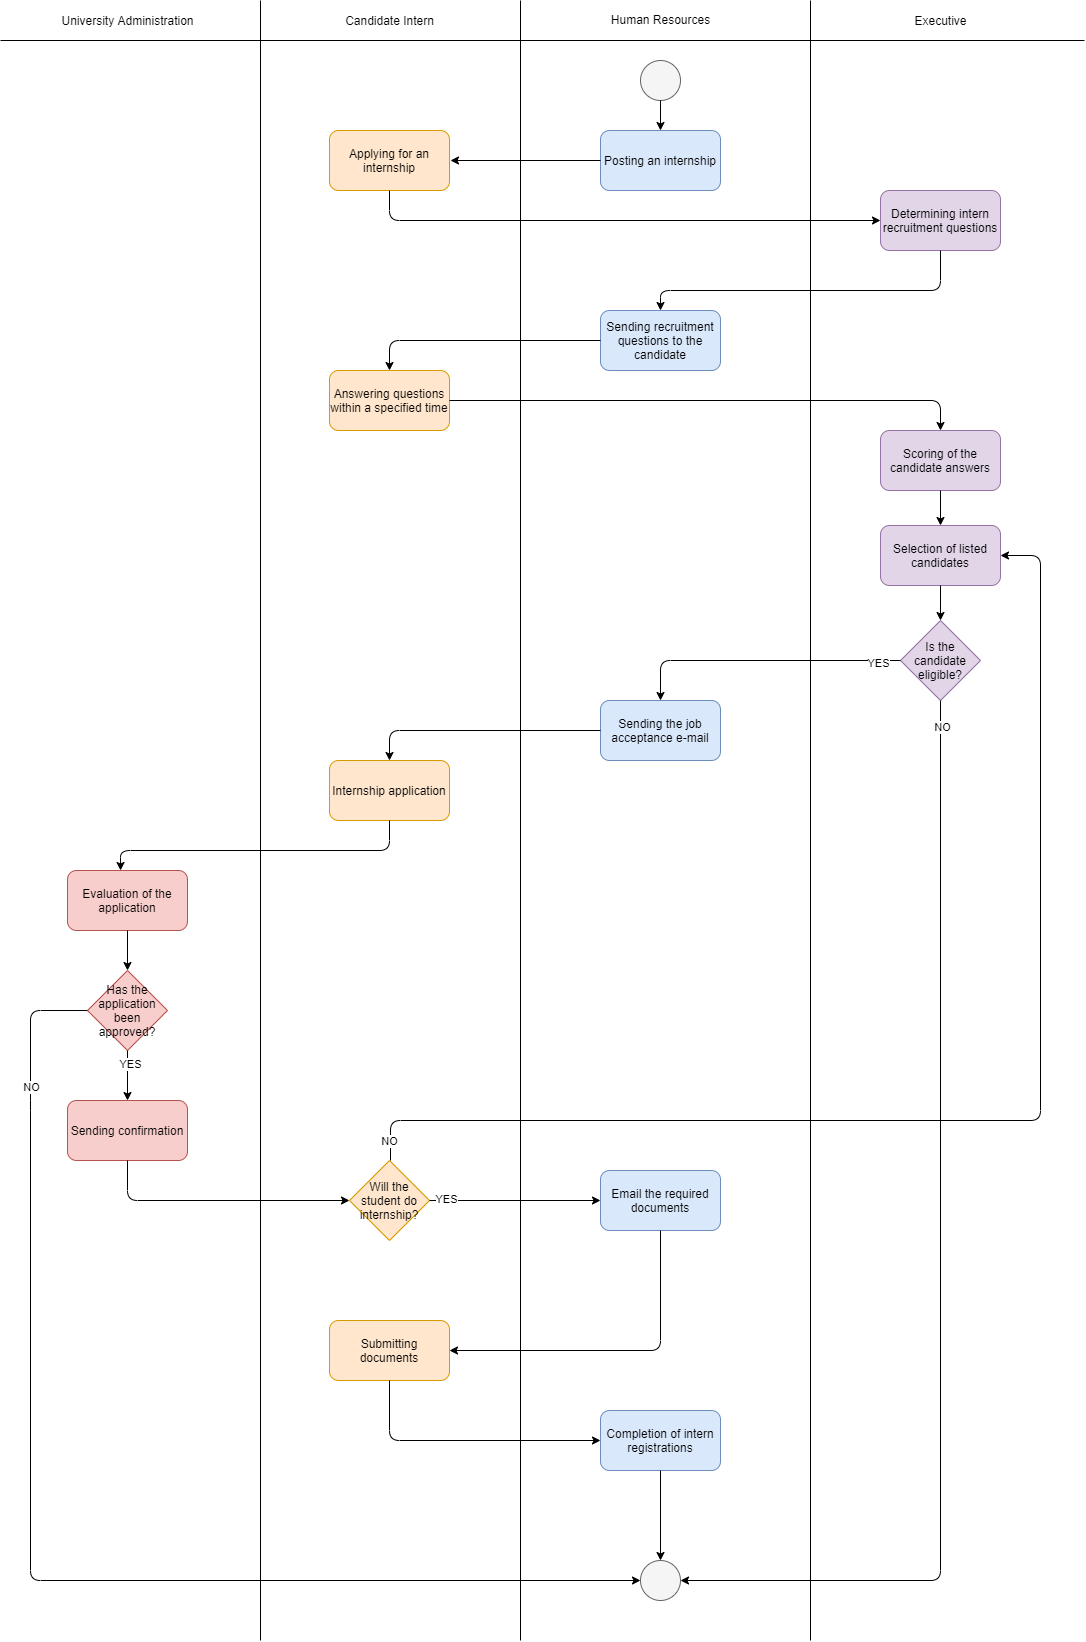

The diagram above was exported from draw.io. Its source (the exported page's mxGraphModel, read from the mxfile embedded in the PNG):
<mxGraphModel dx="2249" dy="762" grid="1" gridSize="10" guides="1" tooltips="1" connect="1" arrows="1" fold="1" page="1" pageScale="1" pageWidth="827" pageHeight="1169" math="0" shadow="0">
  <root>
    <mxCell id="0" />
    <mxCell id="1" parent="0" />
    <mxCell id="i6dBUlf7oMPCoOFoBAcr-2" value="" style="endArrow=none;html=1;" edge="1" parent="1">
      <mxGeometry width="50" height="50" relative="1" as="geometry">
        <mxPoint x="260" y="1640" as="sourcePoint" />
        <mxPoint x="260" as="targetPoint" />
      </mxGeometry>
    </mxCell>
    <mxCell id="i6dBUlf7oMPCoOFoBAcr-3" value="" style="endArrow=none;html=1;" edge="1" parent="1">
      <mxGeometry width="50" height="50" relative="1" as="geometry">
        <mxPoint x="550" y="1640" as="sourcePoint" />
        <mxPoint x="550" as="targetPoint" />
      </mxGeometry>
    </mxCell>
    <mxCell id="i6dBUlf7oMPCoOFoBAcr-4" value="" style="endArrow=none;html=1;" edge="1" parent="1">
      <mxGeometry width="50" height="50" relative="1" as="geometry">
        <mxPoint x="-260" y="40" as="sourcePoint" />
        <mxPoint x="824" y="40" as="targetPoint" />
      </mxGeometry>
    </mxCell>
    <mxCell id="i6dBUlf7oMPCoOFoBAcr-5" value="Candidate Intern" style="text;html=1;align=center;verticalAlign=middle;resizable=0;points=[];autosize=1;strokeColor=none;" vertex="1" parent="1">
      <mxGeometry x="79" y="10" width="100" height="20" as="geometry" />
    </mxCell>
    <mxCell id="i6dBUlf7oMPCoOFoBAcr-6" value="Human Resources" style="text;html=1;align=center;verticalAlign=middle;resizable=0;points=[];autosize=1;strokeColor=none;" vertex="1" parent="1">
      <mxGeometry x="345" y="9" width="110" height="20" as="geometry" />
    </mxCell>
    <mxCell id="i6dBUlf7oMPCoOFoBAcr-7" value="Executive" style="text;html=1;align=center;verticalAlign=middle;resizable=0;points=[];autosize=1;strokeColor=none;" vertex="1" parent="1">
      <mxGeometry x="645" y="10" width="70" height="20" as="geometry" />
    </mxCell>
    <mxCell id="i6dBUlf7oMPCoOFoBAcr-8" value="" style="ellipse;whiteSpace=wrap;html=1;aspect=fixed;fillColor=#f5f5f5;strokeColor=#666666;fontColor=#333333;" vertex="1" parent="1">
      <mxGeometry x="380" y="60" width="40" height="40" as="geometry" />
    </mxCell>
    <mxCell id="i6dBUlf7oMPCoOFoBAcr-9" value="Determining intern recruitment questions" style="rounded=1;whiteSpace=wrap;html=1;fillColor=#e1d5e7;strokeColor=#9673a6;" vertex="1" parent="1">
      <mxGeometry x="620" y="190" width="120" height="60" as="geometry" />
    </mxCell>
    <mxCell id="i6dBUlf7oMPCoOFoBAcr-10" value="Posting an internship" style="rounded=1;whiteSpace=wrap;html=1;fillColor=#dae8fc;strokeColor=#6c8ebf;" vertex="1" parent="1">
      <mxGeometry x="340" y="130" width="120" height="60" as="geometry" />
    </mxCell>
    <mxCell id="i6dBUlf7oMPCoOFoBAcr-11" value="Sending recruitment questions to the candidate" style="rounded=1;whiteSpace=wrap;html=1;fillColor=#dae8fc;strokeColor=#6c8ebf;" vertex="1" parent="1">
      <mxGeometry x="340" y="310" width="120" height="60" as="geometry" />
    </mxCell>
    <mxCell id="i6dBUlf7oMPCoOFoBAcr-12" value="Answering questions within a specified time" style="rounded=1;whiteSpace=wrap;html=1;fillColor=#ffe6cc;strokeColor=#d79b00;" vertex="1" parent="1">
      <mxGeometry x="69" y="370" width="120" height="60" as="geometry" />
    </mxCell>
    <mxCell id="i6dBUlf7oMPCoOFoBAcr-14" value="Scoring of the candidate answers" style="rounded=1;whiteSpace=wrap;html=1;fillColor=#e1d5e7;strokeColor=#9673a6;" vertex="1" parent="1">
      <mxGeometry x="620" y="430" width="120" height="60" as="geometry" />
    </mxCell>
    <mxCell id="i6dBUlf7oMPCoOFoBAcr-15" value="Is the candidate eligible?" style="rhombus;whiteSpace=wrap;html=1;fillColor=#e1d5e7;strokeColor=#9673a6;" vertex="1" parent="1">
      <mxGeometry x="640" y="620" width="80" height="80" as="geometry" />
    </mxCell>
    <mxCell id="i6dBUlf7oMPCoOFoBAcr-16" value="&lt;span&gt;Sending the job acceptance e-mail&lt;/span&gt;" style="rounded=1;whiteSpace=wrap;html=1;fillColor=#dae8fc;strokeColor=#6c8ebf;" vertex="1" parent="1">
      <mxGeometry x="340" y="700" width="120" height="60" as="geometry" />
    </mxCell>
    <mxCell id="i6dBUlf7oMPCoOFoBAcr-17" value="Selection of listed candidates" style="rounded=1;whiteSpace=wrap;html=1;fillColor=#e1d5e7;strokeColor=#9673a6;" vertex="1" parent="1">
      <mxGeometry x="620" y="525" width="120" height="60" as="geometry" />
    </mxCell>
    <mxCell id="i6dBUlf7oMPCoOFoBAcr-19" value="Internship application" style="rounded=1;whiteSpace=wrap;html=1;fillColor=#ffe6cc;strokeColor=#d79b00;" vertex="1" parent="1">
      <mxGeometry x="69" y="760" width="120" height="60" as="geometry" />
    </mxCell>
    <mxCell id="i6dBUlf7oMPCoOFoBAcr-20" value="" style="endArrow=none;html=1;" edge="1" parent="1">
      <mxGeometry width="50" height="50" relative="1" as="geometry">
        <mxPoint y="1640" as="sourcePoint" />
        <mxPoint as="targetPoint" />
      </mxGeometry>
    </mxCell>
    <mxCell id="i6dBUlf7oMPCoOFoBAcr-22" value="University Administration" style="text;html=1;align=center;verticalAlign=middle;resizable=0;points=[];autosize=1;strokeColor=none;" vertex="1" parent="1">
      <mxGeometry x="-208" y="10" width="150" height="20" as="geometry" />
    </mxCell>
    <mxCell id="i6dBUlf7oMPCoOFoBAcr-23" value="Evaluation of the application" style="rounded=1;whiteSpace=wrap;html=1;fillColor=#f8cecc;strokeColor=#b85450;" vertex="1" parent="1">
      <mxGeometry x="-193" y="870" width="120" height="60" as="geometry" />
    </mxCell>
    <mxCell id="i6dBUlf7oMPCoOFoBAcr-24" value="Has the application been approved?" style="rhombus;whiteSpace=wrap;html=1;fillColor=#f8cecc;strokeColor=#b85450;" vertex="1" parent="1">
      <mxGeometry x="-173" y="970" width="80" height="80" as="geometry" />
    </mxCell>
    <mxCell id="i6dBUlf7oMPCoOFoBAcr-25" value="Sending confirmation" style="rounded=1;whiteSpace=wrap;html=1;fillColor=#f8cecc;strokeColor=#b85450;" vertex="1" parent="1">
      <mxGeometry x="-193" y="1100" width="120" height="60" as="geometry" />
    </mxCell>
    <mxCell id="i6dBUlf7oMPCoOFoBAcr-26" value="Email the required documents" style="rounded=1;whiteSpace=wrap;html=1;fillColor=#dae8fc;strokeColor=#6c8ebf;" vertex="1" parent="1">
      <mxGeometry x="340" y="1170" width="120" height="60" as="geometry" />
    </mxCell>
    <mxCell id="i6dBUlf7oMPCoOFoBAcr-27" value="&lt;span&gt;Submitting documents&lt;/span&gt;" style="rounded=1;whiteSpace=wrap;html=1;fillColor=#ffe6cc;strokeColor=#d79b00;" vertex="1" parent="1">
      <mxGeometry x="69" y="1320" width="120" height="60" as="geometry" />
    </mxCell>
    <mxCell id="i6dBUlf7oMPCoOFoBAcr-28" value="Completion of intern registrations" style="rounded=1;whiteSpace=wrap;html=1;fillColor=#dae8fc;strokeColor=#6c8ebf;" vertex="1" parent="1">
      <mxGeometry x="340" y="1410" width="120" height="60" as="geometry" />
    </mxCell>
    <mxCell id="i6dBUlf7oMPCoOFoBAcr-29" value="" style="ellipse;whiteSpace=wrap;html=1;aspect=fixed;fillColor=#f5f5f5;strokeColor=#666666;fontColor=#333333;" vertex="1" parent="1">
      <mxGeometry x="380" y="1560" width="40" height="40" as="geometry" />
    </mxCell>
    <mxCell id="i6dBUlf7oMPCoOFoBAcr-31" value="Applying for an internship" style="rounded=1;whiteSpace=wrap;html=1;fillColor=#ffe6cc;strokeColor=#d79b00;" vertex="1" parent="1">
      <mxGeometry x="69" y="130" width="120" height="60" as="geometry" />
    </mxCell>
    <mxCell id="i6dBUlf7oMPCoOFoBAcr-34" value="" style="endArrow=classic;html=1;exitX=0.5;exitY=1;exitDx=0;exitDy=0;" edge="1" parent="1" source="i6dBUlf7oMPCoOFoBAcr-8">
      <mxGeometry width="50" height="50" relative="1" as="geometry">
        <mxPoint x="270" y="410" as="sourcePoint" />
        <mxPoint x="400" y="130" as="targetPoint" />
      </mxGeometry>
    </mxCell>
    <mxCell id="i6dBUlf7oMPCoOFoBAcr-35" value="" style="endArrow=classic;html=1;exitX=0;exitY=0.5;exitDx=0;exitDy=0;" edge="1" parent="1" source="i6dBUlf7oMPCoOFoBAcr-10">
      <mxGeometry width="50" height="50" relative="1" as="geometry">
        <mxPoint x="270" y="410" as="sourcePoint" />
        <mxPoint x="190" y="160" as="targetPoint" />
      </mxGeometry>
    </mxCell>
    <mxCell id="i6dBUlf7oMPCoOFoBAcr-36" value="" style="endArrow=classic;html=1;exitX=0.5;exitY=1;exitDx=0;exitDy=0;entryX=0;entryY=0.5;entryDx=0;entryDy=0;" edge="1" parent="1" source="i6dBUlf7oMPCoOFoBAcr-31" target="i6dBUlf7oMPCoOFoBAcr-9">
      <mxGeometry width="50" height="50" relative="1" as="geometry">
        <mxPoint x="270" y="410" as="sourcePoint" />
        <mxPoint x="320" y="360" as="targetPoint" />
        <Array as="points">
          <mxPoint x="129" y="220" />
        </Array>
      </mxGeometry>
    </mxCell>
    <mxCell id="i6dBUlf7oMPCoOFoBAcr-37" value="" style="endArrow=classic;html=1;exitX=0.5;exitY=1;exitDx=0;exitDy=0;entryX=0.5;entryY=0;entryDx=0;entryDy=0;" edge="1" parent="1" source="i6dBUlf7oMPCoOFoBAcr-9" target="i6dBUlf7oMPCoOFoBAcr-11">
      <mxGeometry width="50" height="50" relative="1" as="geometry">
        <mxPoint x="270" y="410" as="sourcePoint" />
        <mxPoint x="320" y="360" as="targetPoint" />
        <Array as="points">
          <mxPoint x="680" y="290" />
          <mxPoint x="400" y="290" />
        </Array>
      </mxGeometry>
    </mxCell>
    <mxCell id="i6dBUlf7oMPCoOFoBAcr-38" value="" style="endArrow=classic;html=1;exitX=0;exitY=0.5;exitDx=0;exitDy=0;entryX=0.5;entryY=0;entryDx=0;entryDy=0;" edge="1" parent="1" source="i6dBUlf7oMPCoOFoBAcr-11" target="i6dBUlf7oMPCoOFoBAcr-12">
      <mxGeometry width="50" height="50" relative="1" as="geometry">
        <mxPoint x="270" y="410" as="sourcePoint" />
        <mxPoint x="320" y="360" as="targetPoint" />
        <Array as="points">
          <mxPoint x="129" y="340" />
        </Array>
      </mxGeometry>
    </mxCell>
    <mxCell id="i6dBUlf7oMPCoOFoBAcr-39" value="" style="endArrow=classic;html=1;exitX=1;exitY=0.5;exitDx=0;exitDy=0;entryX=0.5;entryY=0;entryDx=0;entryDy=0;" edge="1" parent="1" source="i6dBUlf7oMPCoOFoBAcr-12" target="i6dBUlf7oMPCoOFoBAcr-14">
      <mxGeometry width="50" height="50" relative="1" as="geometry">
        <mxPoint x="270" y="410" as="sourcePoint" />
        <mxPoint x="320" y="360" as="targetPoint" />
        <Array as="points">
          <mxPoint x="680" y="400" />
        </Array>
      </mxGeometry>
    </mxCell>
    <mxCell id="i6dBUlf7oMPCoOFoBAcr-40" value="" style="endArrow=classic;html=1;exitX=0.5;exitY=1;exitDx=0;exitDy=0;entryX=0.5;entryY=0;entryDx=0;entryDy=0;" edge="1" parent="1" source="i6dBUlf7oMPCoOFoBAcr-14" target="i6dBUlf7oMPCoOFoBAcr-17">
      <mxGeometry width="50" height="50" relative="1" as="geometry">
        <mxPoint x="270" y="410" as="sourcePoint" />
        <mxPoint x="320" y="360" as="targetPoint" />
      </mxGeometry>
    </mxCell>
    <mxCell id="i6dBUlf7oMPCoOFoBAcr-41" value="" style="endArrow=classic;html=1;exitX=0.5;exitY=1;exitDx=0;exitDy=0;entryX=0.5;entryY=0;entryDx=0;entryDy=0;" edge="1" parent="1" source="i6dBUlf7oMPCoOFoBAcr-17" target="i6dBUlf7oMPCoOFoBAcr-15">
      <mxGeometry width="50" height="50" relative="1" as="geometry">
        <mxPoint x="270" y="410" as="sourcePoint" />
        <mxPoint x="320" y="360" as="targetPoint" />
      </mxGeometry>
    </mxCell>
    <mxCell id="i6dBUlf7oMPCoOFoBAcr-42" value="" style="endArrow=classic;html=1;exitX=0;exitY=0.5;exitDx=0;exitDy=0;entryX=0.5;entryY=0;entryDx=0;entryDy=0;" edge="1" parent="1" source="i6dBUlf7oMPCoOFoBAcr-15" target="i6dBUlf7oMPCoOFoBAcr-16">
      <mxGeometry width="50" height="50" relative="1" as="geometry">
        <mxPoint x="270" y="800" as="sourcePoint" />
        <mxPoint x="320" y="750" as="targetPoint" />
        <Array as="points">
          <mxPoint x="400" y="660" />
        </Array>
      </mxGeometry>
    </mxCell>
    <mxCell id="i6dBUlf7oMPCoOFoBAcr-59" value="YES" style="edgeLabel;html=1;align=center;verticalAlign=middle;resizable=0;points=[];" vertex="1" connectable="0" parent="i6dBUlf7oMPCoOFoBAcr-42">
      <mxGeometry x="-0.8357" y="2" relative="1" as="geometry">
        <mxPoint as="offset" />
      </mxGeometry>
    </mxCell>
    <mxCell id="i6dBUlf7oMPCoOFoBAcr-44" value="" style="endArrow=classic;html=1;exitX=0;exitY=0.5;exitDx=0;exitDy=0;entryX=0.5;entryY=0;entryDx=0;entryDy=0;" edge="1" parent="1" source="i6dBUlf7oMPCoOFoBAcr-16">
      <mxGeometry width="50" height="50" relative="1" as="geometry">
        <mxPoint x="270" y="920" as="sourcePoint" />
        <mxPoint x="129" y="760" as="targetPoint" />
        <Array as="points">
          <mxPoint x="129" y="730" />
        </Array>
      </mxGeometry>
    </mxCell>
    <mxCell id="i6dBUlf7oMPCoOFoBAcr-48" value="" style="endArrow=classic;html=1;exitX=0.5;exitY=1;exitDx=0;exitDy=0;entryX=0.5;entryY=0;entryDx=0;entryDy=0;" edge="1" parent="1" source="i6dBUlf7oMPCoOFoBAcr-23" target="i6dBUlf7oMPCoOFoBAcr-24">
      <mxGeometry width="50" height="50" relative="1" as="geometry">
        <mxPoint x="270" y="1010" as="sourcePoint" />
        <mxPoint x="320" y="960" as="targetPoint" />
      </mxGeometry>
    </mxCell>
    <mxCell id="i6dBUlf7oMPCoOFoBAcr-51" value="" style="endArrow=classic;html=1;exitX=0.5;exitY=1;exitDx=0;exitDy=0;entryX=0.5;entryY=0;entryDx=0;entryDy=0;" edge="1" parent="1" source="i6dBUlf7oMPCoOFoBAcr-24" target="i6dBUlf7oMPCoOFoBAcr-25">
      <mxGeometry width="50" height="50" relative="1" as="geometry">
        <mxPoint x="270" y="1040" as="sourcePoint" />
        <mxPoint x="320" y="990" as="targetPoint" />
      </mxGeometry>
    </mxCell>
    <mxCell id="i6dBUlf7oMPCoOFoBAcr-63" value="YES" style="edgeLabel;html=1;align=center;verticalAlign=middle;resizable=0;points=[];" vertex="1" connectable="0" parent="i6dBUlf7oMPCoOFoBAcr-51">
      <mxGeometry x="-0.7901" y="2" relative="1" as="geometry">
        <mxPoint y="8" as="offset" />
      </mxGeometry>
    </mxCell>
    <mxCell id="i6dBUlf7oMPCoOFoBAcr-52" value="" style="endArrow=classic;html=1;exitX=0;exitY=0.5;exitDx=0;exitDy=0;entryX=0;entryY=0.5;entryDx=0;entryDy=0;" edge="1" parent="1" source="i6dBUlf7oMPCoOFoBAcr-24" target="i6dBUlf7oMPCoOFoBAcr-29">
      <mxGeometry width="50" height="50" relative="1" as="geometry">
        <mxPoint x="270" y="1040" as="sourcePoint" />
        <mxPoint x="-133" y="1200" as="targetPoint" />
        <Array as="points">
          <mxPoint x="-230" y="1010" />
          <mxPoint x="-230" y="1100" />
          <mxPoint x="-230" y="1580" />
        </Array>
      </mxGeometry>
    </mxCell>
    <mxCell id="i6dBUlf7oMPCoOFoBAcr-65" value="NO" style="edgeLabel;html=1;align=center;verticalAlign=middle;resizable=0;points=[];" vertex="1" connectable="0" parent="i6dBUlf7oMPCoOFoBAcr-52">
      <mxGeometry x="-0.4667" relative="1" as="geometry">
        <mxPoint y="-197" as="offset" />
      </mxGeometry>
    </mxCell>
    <mxCell id="i6dBUlf7oMPCoOFoBAcr-58" value="" style="endArrow=classic;html=1;exitX=0.5;exitY=1;exitDx=0;exitDy=0;exitPerimeter=0;" edge="1" parent="1" source="i6dBUlf7oMPCoOFoBAcr-28" target="i6dBUlf7oMPCoOFoBAcr-29">
      <mxGeometry width="50" height="50" relative="1" as="geometry">
        <mxPoint x="270" y="1200" as="sourcePoint" />
        <mxPoint x="320" y="1150" as="targetPoint" />
      </mxGeometry>
    </mxCell>
    <mxCell id="i6dBUlf7oMPCoOFoBAcr-66" value="" style="endArrow=classic;html=1;exitX=0.5;exitY=1;exitDx=0;exitDy=0;entryX=1;entryY=0.5;entryDx=0;entryDy=0;" edge="1" parent="1" source="i6dBUlf7oMPCoOFoBAcr-15" target="i6dBUlf7oMPCoOFoBAcr-29">
      <mxGeometry width="50" height="50" relative="1" as="geometry">
        <mxPoint x="270" y="1070" as="sourcePoint" />
        <mxPoint x="320" y="1020" as="targetPoint" />
        <Array as="points">
          <mxPoint x="680" y="1580" />
        </Array>
      </mxGeometry>
    </mxCell>
    <mxCell id="i6dBUlf7oMPCoOFoBAcr-67" value="NO" style="edgeLabel;html=1;align=center;verticalAlign=middle;resizable=0;points=[];" vertex="1" connectable="0" parent="i6dBUlf7oMPCoOFoBAcr-66">
      <mxGeometry x="-0.9293" y="1" relative="1" as="geometry">
        <mxPoint y="-14" as="offset" />
      </mxGeometry>
    </mxCell>
    <mxCell id="i6dBUlf7oMPCoOFoBAcr-71" value="" style="endArrow=classic;html=1;exitX=0.5;exitY=1;exitDx=0;exitDy=0;entryX=1;entryY=0.5;entryDx=0;entryDy=0;" edge="1" parent="1" source="i6dBUlf7oMPCoOFoBAcr-26" target="i6dBUlf7oMPCoOFoBAcr-27">
      <mxGeometry width="50" height="50" relative="1" as="geometry">
        <mxPoint x="340" y="1440" as="sourcePoint" />
        <mxPoint x="390" y="1390" as="targetPoint" />
        <Array as="points">
          <mxPoint x="400" y="1350" />
        </Array>
      </mxGeometry>
    </mxCell>
    <mxCell id="i6dBUlf7oMPCoOFoBAcr-73" value="Will the student do internship?" style="rhombus;whiteSpace=wrap;html=1;fillColor=#ffe6cc;strokeColor=#d79b00;" vertex="1" parent="1">
      <mxGeometry x="89" y="1160" width="80" height="80" as="geometry" />
    </mxCell>
    <mxCell id="i6dBUlf7oMPCoOFoBAcr-74" value="" style="endArrow=classic;html=1;exitX=0.5;exitY=1;exitDx=0;exitDy=0;entryX=0;entryY=0.5;entryDx=0;entryDy=0;" edge="1" parent="1" source="i6dBUlf7oMPCoOFoBAcr-25" target="i6dBUlf7oMPCoOFoBAcr-73">
      <mxGeometry width="50" height="50" relative="1" as="geometry">
        <mxPoint x="360" y="1210" as="sourcePoint" />
        <mxPoint x="410" y="1160" as="targetPoint" />
        <Array as="points">
          <mxPoint x="-133" y="1200" />
        </Array>
      </mxGeometry>
    </mxCell>
    <mxCell id="i6dBUlf7oMPCoOFoBAcr-75" value="" style="endArrow=classic;html=1;entryX=1;entryY=0.5;entryDx=0;entryDy=0;" edge="1" parent="1" target="i6dBUlf7oMPCoOFoBAcr-17">
      <mxGeometry width="50" height="50" relative="1" as="geometry">
        <mxPoint x="130" y="1160" as="sourcePoint" />
        <mxPoint x="410" y="960" as="targetPoint" />
        <Array as="points">
          <mxPoint x="130" y="1120" />
          <mxPoint x="780" y="1120" />
          <mxPoint x="780" y="555" />
        </Array>
      </mxGeometry>
    </mxCell>
    <mxCell id="i6dBUlf7oMPCoOFoBAcr-76" value="NO" style="edgeLabel;html=1;align=center;verticalAlign=middle;resizable=0;points=[];" vertex="1" connectable="0" parent="i6dBUlf7oMPCoOFoBAcr-75">
      <mxGeometry x="-0.9375" y="-1" relative="1" as="geometry">
        <mxPoint x="-2" y="19" as="offset" />
      </mxGeometry>
    </mxCell>
    <mxCell id="i6dBUlf7oMPCoOFoBAcr-78" value="" style="endArrow=classic;html=1;exitX=1;exitY=0.5;exitDx=0;exitDy=0;entryX=0;entryY=0.5;entryDx=0;entryDy=0;" edge="1" parent="1" source="i6dBUlf7oMPCoOFoBAcr-73" target="i6dBUlf7oMPCoOFoBAcr-26">
      <mxGeometry width="50" height="50" relative="1" as="geometry">
        <mxPoint x="360" y="1510" as="sourcePoint" />
        <mxPoint x="340" y="1290" as="targetPoint" />
      </mxGeometry>
    </mxCell>
    <mxCell id="i6dBUlf7oMPCoOFoBAcr-80" value="YES" style="edgeLabel;html=1;align=center;verticalAlign=middle;resizable=0;points=[];" vertex="1" connectable="0" parent="i6dBUlf7oMPCoOFoBAcr-78">
      <mxGeometry x="-0.848" y="2" relative="1" as="geometry">
        <mxPoint x="3" as="offset" />
      </mxGeometry>
    </mxCell>
    <mxCell id="i6dBUlf7oMPCoOFoBAcr-79" value="" style="endArrow=classic;html=1;exitX=0.5;exitY=1;exitDx=0;exitDy=0;entryX=0;entryY=0.5;entryDx=0;entryDy=0;" edge="1" parent="1" source="i6dBUlf7oMPCoOFoBAcr-27" target="i6dBUlf7oMPCoOFoBAcr-28">
      <mxGeometry width="50" height="50" relative="1" as="geometry">
        <mxPoint x="360" y="1510" as="sourcePoint" />
        <mxPoint x="410" y="1460" as="targetPoint" />
        <Array as="points">
          <mxPoint x="129" y="1440" />
        </Array>
      </mxGeometry>
    </mxCell>
    <mxCell id="i6dBUlf7oMPCoOFoBAcr-81" value="" style="endArrow=classic;html=1;exitX=0.5;exitY=1;exitDx=0;exitDy=0;entryX=0.442;entryY=0;entryDx=0;entryDy=0;entryPerimeter=0;" edge="1" parent="1" source="i6dBUlf7oMPCoOFoBAcr-19" target="i6dBUlf7oMPCoOFoBAcr-23">
      <mxGeometry width="50" height="50" relative="1" as="geometry">
        <mxPoint x="360" y="810" as="sourcePoint" />
        <mxPoint x="410" y="760" as="targetPoint" />
        <Array as="points">
          <mxPoint x="129" y="850" />
          <mxPoint x="-140" y="850" />
        </Array>
      </mxGeometry>
    </mxCell>
  </root>
</mxGraphModel>